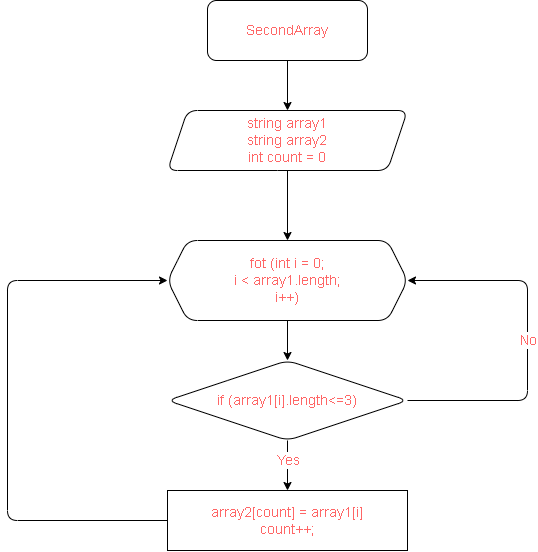

The diagram above was exported from draw.io. Its source (the exported page's mxGraphModel, read from the mxfile embedded in the PNG):
<mxGraphModel dx="965" dy="486" grid="1" gridSize="10" guides="1" tooltips="1" connect="1" arrows="1" fold="1" page="1" pageScale="1" pageWidth="827" pageHeight="1169" math="0" shadow="0">
  <root>
    <mxCell id="0" />
    <mxCell id="1" parent="0" />
    <mxCell id="4" value="" style="edgeStyle=none;html=1;fontSize=14;fontColor=#FF6666;" edge="1" parent="1" source="2" target="3">
      <mxGeometry relative="1" as="geometry" />
    </mxCell>
    <mxCell id="2" value="SecondArray" style="rounded=1;whiteSpace=wrap;html=1;fontSize=14;fontColor=#FF6666;" vertex="1" parent="1">
      <mxGeometry x="320" width="160" height="60" as="geometry" />
    </mxCell>
    <mxCell id="6" value="" style="edgeStyle=none;html=1;fontSize=14;fontColor=#FF6666;" edge="1" parent="1" source="3" target="5">
      <mxGeometry relative="1" as="geometry" />
    </mxCell>
    <mxCell id="3" value="string array1&lt;br&gt;string array2&lt;br&gt;int count = 0" style="shape=parallelogram;perimeter=parallelogramPerimeter;whiteSpace=wrap;html=1;fixedSize=1;fontSize=14;fontColor=#FF6666;rounded=1;" vertex="1" parent="1">
      <mxGeometry x="280" y="110" width="240" height="60" as="geometry" />
    </mxCell>
    <mxCell id="10" value="" style="edgeStyle=none;html=1;fontSize=14;fontColor=#FF6666;" edge="1" parent="1" source="5" target="9">
      <mxGeometry relative="1" as="geometry" />
    </mxCell>
    <mxCell id="5" value="fot (int i = 0;&lt;br&gt;i &amp;lt; array1.length;&lt;br&gt;i++)" style="shape=hexagon;perimeter=hexagonPerimeter2;whiteSpace=wrap;html=1;fixedSize=1;fontSize=14;fontColor=#FF6666;rounded=1;" vertex="1" parent="1">
      <mxGeometry x="280" y="240" width="240" height="80" as="geometry" />
    </mxCell>
    <mxCell id="12" value="" style="edgeStyle=none;html=1;fontSize=14;fontColor=#FF6666;" edge="1" parent="1" source="9">
      <mxGeometry relative="1" as="geometry">
        <mxPoint x="400" y="490" as="targetPoint" />
      </mxGeometry>
    </mxCell>
    <mxCell id="14" value="Yes" style="edgeLabel;html=1;align=center;verticalAlign=middle;resizable=0;points=[];fontSize=14;fontColor=#FF6666;" vertex="1" connectable="0" parent="12">
      <mxGeometry x="0.5106" relative="1" as="geometry">
        <mxPoint y="-18" as="offset" />
      </mxGeometry>
    </mxCell>
    <mxCell id="17" style="edgeStyle=none;html=1;exitX=1;exitY=0.5;exitDx=0;exitDy=0;entryX=1;entryY=0.5;entryDx=0;entryDy=0;fontSize=14;fontColor=#FF6666;" edge="1" parent="1" source="9" target="5">
      <mxGeometry relative="1" as="geometry">
        <Array as="points">
          <mxPoint x="640" y="400" />
          <mxPoint x="640" y="280" />
        </Array>
      </mxGeometry>
    </mxCell>
    <mxCell id="18" value="No" style="edgeLabel;html=1;align=center;verticalAlign=middle;resizable=0;points=[];fontSize=14;fontColor=#FF6666;" vertex="1" connectable="0" parent="17">
      <mxGeometry x="-0.134" y="-4" relative="1" as="geometry">
        <mxPoint x="-4" y="-25" as="offset" />
      </mxGeometry>
    </mxCell>
    <mxCell id="9" value="if (array1[i].length&amp;lt;=3)" style="rhombus;whiteSpace=wrap;html=1;fontSize=14;fontColor=#FF6666;rounded=1;" vertex="1" parent="1">
      <mxGeometry x="280" y="360" width="240" height="80" as="geometry" />
    </mxCell>
    <mxCell id="15" style="edgeStyle=none;html=1;exitX=0;exitY=0.5;exitDx=0;exitDy=0;fontSize=14;fontColor=#FF6666;" edge="1" parent="1" source="13">
      <mxGeometry relative="1" as="geometry">
        <mxPoint x="280" y="280" as="targetPoint" />
        <Array as="points">
          <mxPoint x="120" y="520" />
          <mxPoint x="120" y="280" />
        </Array>
      </mxGeometry>
    </mxCell>
    <mxCell id="13" value="array2[count] = array1[i]&lt;br&gt;count++;" style="rounded=0;whiteSpace=wrap;html=1;fontSize=14;fontColor=#FF6666;" vertex="1" parent="1">
      <mxGeometry x="280" y="490" width="240" height="60" as="geometry" />
    </mxCell>
  </root>
</mxGraphModel>